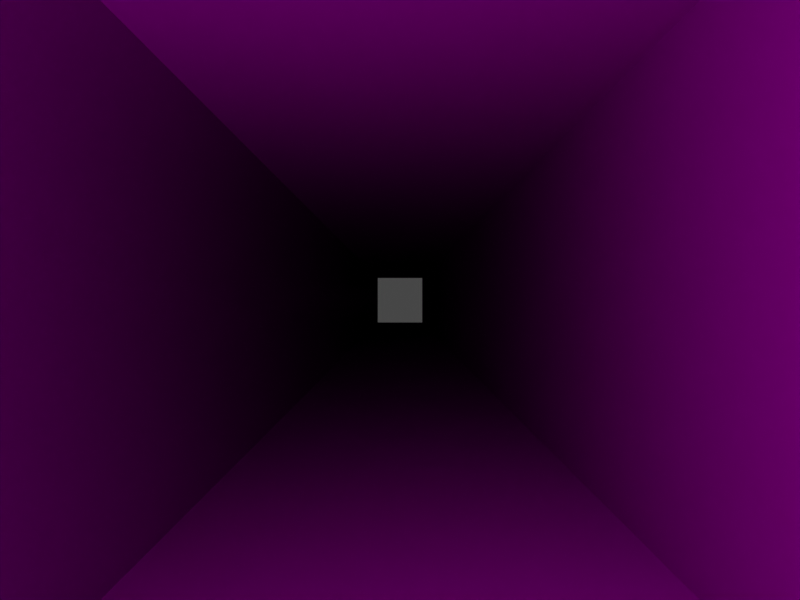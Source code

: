 # Source: Lighting_Hallway.blend  (saved by Blender 2.83.19; exported with 4.5.12 LTS)
import bpy
from mathutils import Matrix  # noqa: F401  (used for matrix-valued properties, if any)

bpy.ops.wm.read_factory_settings(use_empty=True)
scene = bpy.context.scene
scene.name = 'Scene'

# ---- collections
col_collection = bpy.data.collections.new('Collection'); scene.collection.children.link(col_collection)

# ---- images (referenced by path relative to the original .blend; pixels are not part of the script)
import os
ASSET_DIR = os.environ.get("B2B_ASSET_DIR", "")  # directory of the original .blend (textures are referenced by path, not embedded)
HERE = os.path.dirname(os.path.abspath(__file__))  # packed textures are extracted next to this script under _unpacked/

def load_image(name, relpath, width, height, colorspace="sRGB"):
    """Load a texture the original file referenced (path relative to the .blend, or extracted next to this script)."""
    p = next((c for c in (os.path.join(HERE, relpath), os.path.join(ASSET_DIR, relpath)) if relpath and os.path.exists(c)), "")
    if p:
        img = bpy.data.images.load(p, check_existing=True)
        img.name = name
    else:  # same state as the original file: an image datablock whose file is absent (Cycles renders it pink)
        img = bpy.data.images.new(name, width, height)
        img.source = "FILE"
        img.filepath = "//" + (relpath or name)
    img.colorspace_settings.name = colorspace
    return img
img_texturescom_insulatedmetalroofing_dirty_1k_albedo_tif = load_image('TexturesCom_InsulatedMetalRoofing_Dirty_1K_albedo.tif', 'TexturesCom_InsulatedMetalRoofing_Dirty_1K_albedo.tif', 1024, 1024, 'sRGB')
img_texturescom_insulatedmetalroofing_new_1k_height_tif = load_image('TexturesCom_InsulatedMetalRoofing_New_1K_height.tif', 'TexturesCom_InsulatedMetalRoofing_New_1K_height.tif', 1024, 1024, 'sRGB')
img_texturescom_insulatedmetalroofing_new_1k_normal_tif = load_image('TexturesCom_InsulatedMetalRoofing_New_1K_normal.tif', 'TexturesCom_InsulatedMetalRoofing_New_1K_normal.tif', 1024, 1024, 'sRGB')

# ---- materials (node trees are filled in below, after node groups)
mat_material = bpy.data.materials.new('Material')
mat_material.alpha_threshold = 0.0
mat_material.line_color = (0.0, 0.0, 0.0, 1.0)

# ---- material node trees
mat_material.use_nodes = True; mat_material.node_tree.nodes.clear()
_N = mat_material.node_tree.nodes; _L = mat_material.node_tree.links
n0 = _N.new('ShaderNodeOutputMaterial'); n0.name = 'Material Output'; n0.location = (317, 245)
n1 = _N.new('ShaderNodeBsdfPrincipled'); n1.name = 'Principled BSDF'; n1.location = (27, 245)
n1.distribution = 'GGX'
n1.subsurface_method = 'BURLEY'
n1.inputs[2].default_value = 0.4
n1.inputs[3].default_value = 1.45
n1.inputs[27].default_value = (0.0, 0.0, 0.0, 1.0)
n1.inputs[28].default_value = 1.0
n2 = _N.new('ShaderNodeTexImage'); n2.name = 'Image Texture'; n2.location = (-397, 226)
n2.image = img_texturescom_insulatedmetalroofing_dirty_1k_albedo_tif
n3 = _N.new('ShaderNodeTexImage'); n3.name = 'Image Texture.001'; n3.location = (-902, -58)
n3.image = img_texturescom_insulatedmetalroofing_new_1k_height_tif
n4 = _N.new('ShaderNodeTexImage'); n4.name = 'Image Texture.002'; n4.location = (-913, -392)
n4.image = img_texturescom_insulatedmetalroofing_new_1k_normal_tif
n5 = _N.new('ShaderNodeNormalMap'); n5.name = 'Normal Map'; n5.location = (-590, -384)
n6 = _N.new('ShaderNodeBump'); n6.name = 'Bump'; n6.location = (-312, -195)
n6.inputs[1].default_value = 1.0
n6.inputs[2].default_value = 1.0
_L.new(n1.outputs[0], n0.inputs[0])
_L.new(n2.outputs[0], n1.inputs[0])
_L.new(n6.outputs[0], n1.inputs[5])
_L.new(n3.outputs[0], n6.inputs[3])
_L.new(n4.outputs[0], n5.inputs[1])
_L.new(n5.outputs[0], n6.inputs[4])
n0.is_active_output = True

# ---- world
world_world = bpy.data.worlds.new('World'); scene.world = world_world
world_world.use_nodes = True; world_world.node_tree.nodes.clear()
_N = world_world.node_tree.nodes; _L = world_world.node_tree.links
n0 = _N.new('ShaderNodeOutputWorld'); n0.name = 'World Output'; n0.location = (300, 300)
n1 = _N.new('ShaderNodeBackground'); n1.name = 'Background'; n1.location = (10, 300)
n1.inputs[0].default_value = (0.05088, 0.05088, 0.05088, 1.0)
_L.new(n1.outputs[0], n0.inputs[0])
n0.is_active_output = True
world_world.color = (0.05088, 0.05088, 0.05088)
world_world.use_sun_shadow = False
world_world.sun_shadow_jitter_overblur = 0.0

# ---- cameras
cam_camera = bpy.data.cameras.new('Camera')
cam_camera.clip_end = 100.0
cam_camera.ortho_scale = 7.314

# ---- lights
light_point = bpy.data.lights.new('Point', 'POINT')
light_point.transmission_factor = 0.0
light_point.energy = 80.0
light_point.shadow_soft_size = 0.25
light_point.shadow_maximum_resolution = 0.006
light_point.use_absolute_resolution = True

# ---- meshes
me_cube = bpy.data.meshes.new('Cube')
me_cube.from_pydata([(1.0, 1.0, 1.0), (1.0, 1.0, -1.0), (1.0, -1.0, 1.0), (1.0, -1.0, -1.0), (-1.0, 1.0, 1.0), (-1.0, 1.0, -1.0), (-1.0, -1.0, 1.0), (-1.0, -1.0, -1.0)], [], [(0, 2, 6, 4), (7, 5, 4, 6), (5, 7, 3, 1), (1, 3, 2, 0)])
_uv = me_cube.uv_layers.new(name='UVMap')
_uv.uv.foreach_set('vector', [0.0, 0.0, 1.0, 0.0, 1.0, 1.0, 0.0, 1.0, 0.0, 0.0, 1.0, 0.0, 1.0, 1.0, 0.0, 1.0, 0.0, 0.0, 1.0, 0.0, 1.0, 1.0, 0.0, 1.0, 0.0, 0.0, 1.0, 0.0, 1.0, 1.0, 0.0, 1.0])
me_cube.materials.append(mat_material)
me_cube.use_remesh_preserve_volume = False
me_cube.use_remesh_preserve_attributes = False
me_cube.use_mirror_vertex_groups = False
me_cube.update()

# ---- objects
ob_cube = bpy.data.objects.new('Cube', me_cube)
ob_camera = bpy.data.objects.new('Camera', cam_camera)
ob_point = bpy.data.objects.new('Point', light_point)

# ---- transforms, parenting, visibility, modifiers, constraints
ob_cube.location = (0.0, 0.0, 0.0)
ob_cube.scale = (2.0, 2.0, 2.0)
ob_cube.lock_rotations_4d = False
ob_cube.empty_display_type = 'ARROWS'
ob_cube.lineart.crease_threshold = 0.0
_m = ob_cube.modifiers.new('Array', 'ARRAY')
_m.count = 64
_m.constant_offset_displace = (0.0, 0.0, 0.0)
_m.relative_offset_displace = (0.0, 1.0, 0.0)
ob_camera.location = (0.0, 0.0, 0.0)
ob_camera.rotation_euler = (1.571, -0.0, 0.0)
ob_camera.lock_rotations_4d = False
ob_camera.empty_display_type = 'ARROWS'
ob_camera.color = (0.0, 0.0, 0.0, 0.0)
ob_camera.display_type = 'WIRE'
ob_camera.lineart.crease_threshold = 0.0
ob_point.location = (0.0, 0.0, 0.0)
ob_point.lineart.crease_threshold = 0.0

# ---- collection membership
col_collection.objects.link(ob_cube)
col_collection.objects.link(ob_camera)
col_collection.objects.link(ob_point)

# ---- scene / render settings (as saved in the file)
scene.camera = ob_camera
scene.frame_start = 1; scene.frame_end = 30; scene.frame_set(30)
scene.render.engine = 'CYCLES'
scene.render.image_settings.compression = 0
scene.render.resolution_x = 640
scene.render.resolution_y = 480
scene.render.fps = 30
scene.render.film_transparent = True
scene.cycles.use_denoising = False
scene.cycles.samples = 128
scene.cycles.sampling_pattern = 'TABULATED_SOBOL'
scene.cycles.use_adaptive_sampling = False
scene.cycles.use_light_tree = False
scene.view_settings.view_transform = 'Filmic'
bpy.context.view_layer.update()
